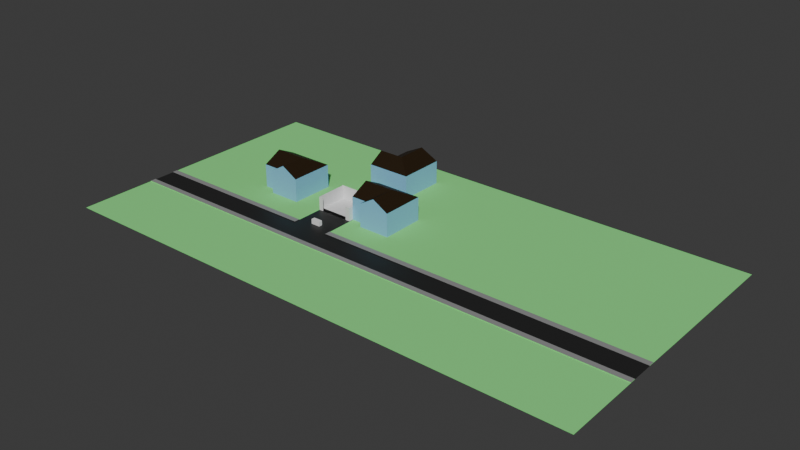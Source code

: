 # Source: cooking_map.blend  (saved by Blender 4.5.91; exported with 4.5.12 LTS)
import bpy
from mathutils import Matrix  # noqa: F401  (used for matrix-valued properties, if any)

bpy.ops.wm.read_factory_settings(use_empty=True)
scene = bpy.context.scene
scene.name = 'Scene'

# ---- collections
col_ref = bpy.data.collections.new('Ref'); scene.collection.children.link(col_ref)
col_buildings = bpy.data.collections.new('Buildings'); scene.collection.children.link(col_buildings)
col_ref_001 = bpy.data.collections.new('Ref.001'); scene.collection.children.link(col_ref_001)

# ---- materials (node trees are filled in below, after node groups)
mat_material = bpy.data.materials.new('Material')
mat_walls = bpy.data.materials.new('walls')
mat_grass = bpy.data.materials.new('grass')
mat_pavement = bpy.data.materials.new('pavement')
mat_sidewalk = bpy.data.materials.new('sidewalk')

# ---- material node trees
mat_material.use_nodes = True; mat_material.node_tree.nodes.clear()
_N = mat_material.node_tree.nodes; _L = mat_material.node_tree.links
n0 = _N.new('ShaderNodeBsdfPrincipled'); n0.name = 'Principled BSDF'; n0.location = (-200, 100)
n0.inputs[0].default_value = (0.01866, 0.008848, 0.0007893, 1.0)
n1 = _N.new('ShaderNodeOutputMaterial'); n1.name = 'Material Output'; n1.location = (200, 100)
_L.new(n0.outputs[0], n1.inputs[0])
n1.is_active_output = True
mat_walls.use_nodes = True; mat_walls.node_tree.nodes.clear()
_N = mat_walls.node_tree.nodes; _L = mat_walls.node_tree.links
n0 = _N.new('ShaderNodeBsdfPrincipled'); n0.name = 'Principled BSDF'; n0.location = (-200, 100)
n0.inputs[0].default_value = (0.2337, 0.5356, 0.8006, 1.0)
n1 = _N.new('ShaderNodeOutputMaterial'); n1.name = 'Material Output'; n1.location = (200, 100)
_L.new(n0.outputs[0], n1.inputs[0])
n1.is_active_output = True
mat_grass.use_nodes = True; mat_grass.node_tree.nodes.clear()
_N = mat_grass.node_tree.nodes; _L = mat_grass.node_tree.links
n0 = _N.new('ShaderNodeBsdfPrincipled'); n0.name = 'Principled BSDF'; n0.location = (-200, 100)
n0.inputs[0].default_value = (0.2294, 0.8001, 0.23, 1.0)
n0.inputs[2].default_value = 1.0
n1 = _N.new('ShaderNodeOutputMaterial'); n1.name = 'Material Output'; n1.location = (200, 100)
_L.new(n0.outputs[0], n1.inputs[0])
n1.is_active_output = True
mat_pavement.use_nodes = True; mat_pavement.node_tree.nodes.clear()
_N = mat_pavement.node_tree.nodes; _L = mat_pavement.node_tree.links
n0 = _N.new('ShaderNodeBsdfPrincipled'); n0.name = 'Principled BSDF'; n0.location = (-200, 100)
n0.inputs[0].default_value = (0.01775, 0.01775, 0.01775, 1.0)
n1 = _N.new('ShaderNodeOutputMaterial'); n1.name = 'Material Output'; n1.location = (200, 100)
_L.new(n0.outputs[0], n1.inputs[0])
n1.is_active_output = True
mat_sidewalk.use_nodes = True; mat_sidewalk.node_tree.nodes.clear()
_N = mat_sidewalk.node_tree.nodes; _L = mat_sidewalk.node_tree.links
n0 = _N.new('ShaderNodeBsdfPrincipled'); n0.name = 'Principled BSDF'; n0.location = (-200, 100)
n0.inputs[0].default_value = (0.281, 0.281, 0.281, 1.0)
n1 = _N.new('ShaderNodeOutputMaterial'); n1.name = 'Material Output'; n1.location = (200, 100)
_L.new(n0.outputs[0], n1.inputs[0])
n1.is_active_output = True

# ---- world
world_world = bpy.data.worlds.new('World'); scene.world = world_world
world_world.use_nodes = True; world_world.node_tree.nodes.clear()
_N = world_world.node_tree.nodes; _L = world_world.node_tree.links
n0 = _N.new('ShaderNodeOutputWorld'); n0.name = 'World Output'; n0.location = (200, 100)
n1 = _N.new('ShaderNodeBackground'); n1.name = 'Background'; n1.location = (-200, 100)
n1.inputs[0].default_value = (0.05088, 0.05088, 0.05088, 1.0)
_L.new(n1.outputs[0], n0.inputs[0])
n0.is_active_output = True
world_world.color = (0.05088, 0.05088, 0.05088)
world_world.sun_shadow_jitter_overblur = 0.0

# ---- meshes
me_cube_003 = bpy.data.meshes.new('Cube.003')
me_cube_003.from_pydata([(-1.0, -1.0, -1.0), (-1.0, -1.0, 1.0), (-1.0, 1.0, -1.0), (-1.0, 1.0, 1.0), (1.0, -1.0, -1.0), (1.0, -1.0, 1.0), (1.0, 1.0, -1.0), (1.0, 1.0, 1.0)], [], [(0, 1, 3, 2), (2, 3, 7, 6), (6, 7, 5, 4), (4, 5, 1, 0), (2, 6, 4, 0), (7, 3, 1, 5)])
_uv = me_cube_003.uv_layers.new(name='UVMap')
_uv.uv.foreach_set('vector', [0.375, 0.0, 0.625, 0.0, 0.625, 0.25, 0.375, 0.25, 0.375, 0.25, 0.625, 0.25, 0.625, 0.5, 0.375, 0.5, 0.375, 0.5, 0.625, 0.5, 0.625, 0.75, 0.375, 0.75, 0.375, 0.75, 0.625, 0.75, 0.625, 1.0, 0.375, 1.0, 0.125, 0.5, 0.375, 0.5, 0.375, 0.75, 0.125, 0.75, 0.625, 0.5, 0.875, 0.5, 0.875, 0.75, 0.625, 0.75])
me_cube_003.update()
me_cube_001 = bpy.data.meshes.new('Cube.001')
me_cube_001.from_pydata([(-1.0, -1.0, -1.0), (-1.0, -1.0, 1.0), (-1.0, 1.0, -1.0), (-1.0, 1.0, 1.0), (1.0, -1.0, -1.0), (1.0, -1.0, 1.0), (1.0, 1.0, -1.0), (1.0, 1.0, 1.0)], [], [(0, 1, 3, 2), (2, 3, 7, 6), (6, 7, 5, 4), (4, 5, 1, 0), (2, 6, 4, 0), (7, 3, 1, 5)])
_uv = me_cube_001.uv_layers.new(name='UVMap')
_uv.uv.foreach_set('vector', [0.375, 0.0, 0.625, 0.0, 0.625, 0.25, 0.375, 0.25, 0.375, 0.25, 0.625, 0.25, 0.625, 0.5, 0.375, 0.5, 0.375, 0.5, 0.625, 0.5, 0.625, 0.75, 0.375, 0.75, 0.375, 0.75, 0.625, 0.75, 0.625, 1.0, 0.375, 1.0, 0.125, 0.5, 0.375, 0.5, 0.375, 0.75, 0.125, 0.75, 0.625, 0.5, 0.875, 0.5, 0.875, 0.75, 0.625, 0.75])
me_cube_001.update()
me_cube_002 = bpy.data.meshes.new('Cube.002')
me_cube_002.from_pydata([(-1.0, -1.0, -1.0), (-1.0, -1.0, 1.0), (-1.0, 1.0, -1.0), (-1.0, 1.0, 1.0), (1.0, -1.0, -1.0), (1.0, -1.0, 1.0), (1.0, 1.0, -1.0), (1.0, 1.0, 1.0)], [], [(0, 1, 3, 2), (2, 3, 7, 6), (6, 7, 5, 4), (4, 5, 1, 0), (2, 6, 4, 0), (7, 3, 1, 5)])
_uv = me_cube_002.uv_layers.new(name='UVMap')
_uv.uv.foreach_set('vector', [0.375, 0.0, 0.625, 0.0, 0.625, 0.25, 0.375, 0.25, 0.375, 0.25, 0.625, 0.25, 0.625, 0.5, 0.375, 0.5, 0.375, 0.5, 0.625, 0.5, 0.625, 0.75, 0.375, 0.75, 0.375, 0.75, 0.625, 0.75, 0.625, 1.0, 0.375, 1.0, 0.125, 0.5, 0.375, 0.5, 0.375, 0.75, 0.125, 0.75, 0.625, 0.5, 0.875, 0.5, 0.875, 0.75, 0.625, 0.75])
me_cube_002.update()
me_plane_003 = bpy.data.meshes.new('Plane.003')
me_plane_003.from_pydata([(-1.0, -1.0, 0.0), (1.0, -1.0, 0.0), (-1.0, 1.0, 0.0), (1.0, 1.0, 0.0)], [], [(0, 1, 3, 2)])
_uv = me_plane_003.uv_layers.new(name='UVMap')
_uv.uv.foreach_set('vector', [0.0, 0.0, 1.0, 0.0, 1.0, 1.0, 0.0, 1.0])
me_plane_003.update()
me_plane_004 = bpy.data.meshes.new('Plane.004')
me_plane_004.from_pydata([(-1.0, -1.0, 0.0), (1.0, -1.0, 0.0), (-1.0, 1.0, 0.0), (1.0, 1.0, 0.0)], [], [(0, 1, 3, 2)])
_uv = me_plane_004.uv_layers.new(name='UVMap')
_uv.uv.foreach_set('vector', [0.0, 0.0, 1.0, 0.0, 1.0, 1.0, 0.0, 1.0])
me_plane_004.update()
me_plane_001 = bpy.data.meshes.new('Plane.001')
me_plane_001.from_pydata([(-1.0, -1.0, 0.0), (1.0, -1.0, 0.0), (-1.0, 1.0, 0.0), (1.0, 1.0, 0.0)], [], [(0, 1, 3, 2)])
_uv = me_plane_001.uv_layers.new(name='UVMap')
_uv.uv.foreach_set('vector', [0.0, 0.0, 1.0, 0.0, 1.0, 1.0, 0.0, 1.0])
me_plane_001.update()
me_plane_006 = bpy.data.meshes.new('Plane.006')
me_plane_006.from_pydata([(-1.0, 1.0, 0.6), (-1.0, -1.0, 0.6), (1.0, -1.0, 0.6), (1.0, 1.0, 0.6), (0.0, -1.0, 1.0), (0.0, 1.0, 1.0), (-1.0, 0.0, 0.6), (1.0, 0.0, 1.0), (0.0, 0.0, 1.0), (-1.0, 1.0, 0.575), (1.0, 1.0, 0.575), (1.0, -1.0, 0.575), (-1.0, -1.0, 0.575), (0.0, 1.0, 0.575), (-1.0, 0.0, 0.575), (1.0, 0.0, 0.575), (0.0, -1.333, 1.0), (1.0, -1.333, 0.6), (1.0, -1.333, 0.575), (-1.0, -1.333, 0.575), (-1.0, -1.333, 0.6), (0.0, -1.333, 0.575), (-0.75, 1.0, 0.7), (-0.75, -1.0, 0.7), (-0.75, 0.0, 0.7), (-0.75, 1.0, 0.575), (-0.75, -1.333, 0.7), (-0.75, -1.333, 0.575), (0.75, -1.0, 0.7), (0.75, 1.0, 0.7), (0.75, 1.0, 0.575), (0.75, -1.333, 0.7), (0.75, -1.333, 0.575), (0.75, 0.0, 1.0), (0.75, -0.75, 0.7), (0.75, 0.75, 0.7)], [], [(33, 7, 3, 35), (25, 9, 0, 22), (15, 10, 3, 7), (14, 12, 1, 6), (23, 1, 20, 26), (30, 13, 5, 29), (24, 8, 5, 22), (23, 4, 8, 24), (9, 14, 6, 0), (11, 15, 7, 2), (34, 33, 8), (28, 2, 34), (29, 35, 3), (28, 4, 16, 31), (32, 18, 17, 31), (27, 21, 16, 26), (11, 2, 17, 18), (1, 12, 19, 20), (19, 27, 26, 20), (1, 23, 24, 6), (6, 24, 22, 0), (4, 23, 26, 16), (13, 25, 22, 5), (21, 32, 31, 16), (2, 28, 31, 17), (10, 30, 29, 3), (2, 7, 33, 34), (4, 28, 34, 8), (8, 33, 35), (5, 8, 35, 29)])
me_plane_006.polygons.foreach_set('material_index', [0, 1, 1, 1, 0, 1, 0, 0, 1, 1, 0, 0, 0, 0, 1, 1, 1, 1, 1, 0, 0, 0, 1, 1, 0, 1, 0, 0, 0, 0])
_uv = me_plane_006.uv_layers.new(name='UVMap')
_uv.uv.foreach_set('vector', [0.75, 0.5, 1.0, 0.5, 1.0, 1.0, 0.875, 0.875, 0.125, 1.0, 0.0, 1.0, 0.0, 1.0, 0.125, 1.0, 1.0, 0.5, 1.0, 1.0, 1.0, 1.0, 1.0, 0.5, 0.0, 0.5, 0.0, 0.0, 0.0, 0.0, 0.0, 0.5, 0.125, 0.0, 0.0, 0.0, 0.0, 0.0, 0.125, 0.0, 0.875, 1.0, 0.5, 1.0, 0.5, 1.0, 0.875, 1.0, 0.125, 0.5, 0.5, 0.5, 0.5, 1.0, 0.125, 1.0, 0.125, 0.0, 0.5, 0.0, 0.5, 0.5, 0.125, 0.5, 0.0, 1.0, 0.0, 0.5, 0.0, 0.5, 0.0, 1.0, 1.0, 0.0, 1.0, 0.5, 1.0, 0.5, 1.0, 0.0, 0.875, 0.125, 0.75, 0.5, 0.5, 0.5, 0.875, 0.0, 1.0, 0.0, 0.875, 0.125, 0.875, 1.0, 0.875, 0.875, 1.0, 1.0, 0.875, 0.0, 0.5, 0.0, 0.5, 0.0, 0.875, 0.0, 0.875, 0.0, 1.0, 0.0, 1.0, 0.0, 0.875, 0.0, 0.125, 0.0, 0.5, 0.0, 0.5, 0.0, 0.125, 0.0, 1.0, 0.0, 1.0, 0.0, 1.0, 0.0, 1.0, 0.0, 0.0, 0.0, 0.0, 0.0, 0.0, 0.0, 0.0, 0.0, 0.0, 0.0, 0.125, 0.0, 0.125, 0.0, 0.0, 0.0, 0.0, 0.0, 0.125, 0.0, 0.125, 0.5, 0.0, 0.5, 0.0, 0.5, 0.125, 0.5, 0.125, 1.0, 0.0, 1.0, 0.5, 0.0, 0.125, 0.0, 0.125, 0.0, 0.5, 0.0, 0.5, 1.0, 0.125, 1.0, 0.125, 1.0, 0.5, 1.0, 0.5, 0.0, 0.875, 0.0, 0.875, 0.0, 0.5, 0.0, 1.0, 0.0, 0.875, 0.0, 0.875, 0.0, 1.0, 0.0, 1.0, 1.0, 0.875, 1.0, 0.875, 1.0, 1.0, 1.0, 1.0, 0.0, 1.0, 0.5, 0.75, 0.5, 0.875, 0.125, 0.5, 0.0, 0.875, 0.0, 0.875, 0.125, 0.5, 0.5, 0.5, 0.5, 0.75, 0.5, 0.875, 0.875, 0.5, 1.0, 0.5, 0.5, 0.875, 0.875, 0.875, 1.0])
me_plane_006.materials.append(mat_material)
me_plane_006.materials.append(mat_walls)
me_plane_006.update()
me_plane_002 = bpy.data.meshes.new('Plane.002')
me_plane_002.from_pydata([(-1.0, -1.667, 0.0), (1.0, -1.667, 0.0), (-1.0, 1.0, 0.0), (1.0, 1.0, 0.0), (-0.1, -1.667, 0.0), (-0.1, 1.0, 0.0), (-2.07, -1.667, 0.0), (-2.07, 1.0, 0.0), (-1.0, 10.81, 0.0), (1.0, 10.81, 0.0), (-0.1, 10.81, 0.0), (-2.07, 10.81, 0.0), (-1.0, -3.221, 0.0), (1.0, -3.221, 0.0), (-0.1, -3.221, 0.0), (-2.07, -3.221, 0.0), (7.579, -1.667, 0.0), (7.579, 1.0, 0.0), (7.579, 10.81, 0.0), (7.579, -3.221, 0.0), (-1.0, -9.059, 0.0), (1.0, -9.059, 0.0), (-0.1, -9.059, 0.0), (-2.07, -9.059, 0.0), (7.579, -9.059, 0.0), (-5.062, -1.667, 0.0), (-5.062, 1.0, 0.0), (-5.062, 10.81, 0.0), (-5.062, -3.221, 0.0), (-5.062, -9.059, 0.0), (-1.0, -1.255, 0.0), (1.0, -1.255, 0.0), (-0.1, -1.255, 0.0), (-2.07, -1.255, 0.0), (7.579, -1.255, 0.0), (-5.062, -1.255, 0.0), (-1.0, -1.255, 0.01815), (-1.0, -1.667, 0.01815), (-0.1, -1.667, 0.01815), (1.0, -1.667, 0.01815), (-2.07, -1.255, 0.01815), (-2.07, -1.667, 0.01815), (7.579, -1.667, 0.01815), (-5.062, -1.255, 0.01815), (-5.062, -1.667, 0.01815), (1.0, -1.255, 0.01815), (-0.1, -1.255, 0.01815), (7.579, -1.255, 0.01815), (1.0, -3.624, 0.0), (-0.1, -3.624, 0.0), (7.579, -3.624, 0.0), (-1.0, -3.624, 0.0), (-2.07, -3.624, 0.0), (-5.062, -3.624, 0.0), (-0.1, -3.221, 0.02343), (1.0, -3.221, 0.02343), (-1.0, -3.221, 0.02343), (-2.07, -3.221, 0.02343), (7.579, -3.221, 0.02343), (1.0, -3.624, 0.02343), (7.579, -3.624, 0.02343), (-5.062, -3.221, 0.02343), (-0.1, -3.624, 0.02343), (-1.0, -3.624, 0.02343), (-2.07, -3.624, 0.02343), (-5.062, -3.624, 0.02343), (-2.07, 3.668, 0.0), (-1.0, 3.668, 0.0), (-0.1, 3.668, 0.0), (1.0, 3.668, 0.0), (7.579, 3.668, 0.0), (-5.062, 3.668, 0.0)], [], [(32, 31, 3, 5), (30, 32, 5, 2), (30, 2, 7, 33), (66, 67, 8, 11), (68, 69, 9, 10), (67, 68, 10, 8), (0, 6, 15, 12), (4, 0, 12, 14), (1, 4, 14, 13), (1, 13, 19, 16), (69, 3, 17, 70), (1, 16, 42, 39), (48, 49, 22, 21), (50, 48, 21, 24), (49, 51, 20, 22), (51, 52, 23, 20), (53, 52, 64, 65), (66, 11, 27, 71), (33, 7, 26, 35), (15, 6, 25, 28), (35, 25, 44, 43), (3, 31, 34, 17), (30, 33, 40, 36), (0, 4, 32, 30), (16, 34, 47, 42), (45, 39, 42, 47), (41, 40, 43, 44), (37, 36, 40, 41), (38, 39, 45, 46), (32, 4, 38, 46), (0, 30, 36, 37), (25, 6, 41, 44), (33, 35, 43, 40), (4, 1, 39, 38), (31, 32, 46, 45), (6, 0, 37, 41), (34, 31, 45, 47), (23, 52, 53, 29), (48, 50, 60, 59), (14, 12, 56, 54), (15, 28, 61, 57), (19, 13, 55, 58), (64, 57, 61, 65), (56, 57, 64, 63), (54, 56, 63, 62), (58, 55, 59, 60), (55, 54, 62, 59), (12, 15, 57, 56), (49, 48, 59, 62), (52, 51, 63, 64), (50, 19, 58, 60), (13, 14, 54, 55), (51, 49, 62, 63), (28, 53, 65, 61), (7, 66, 71, 26), (9, 69, 70, 18), (5, 3, 69, 68), (7, 2, 67, 66)])
me_plane_002.polygons.foreach_set('material_index', [0, 1, 0, 0, 0, 0, 1, 1, 1, 1, 0, 1, 0, 0, 0, 0, 0, 0, 0, 1, 0, 0, 0, 1, 0, 2, 2, 2, 2, 1, 1, 1, 0, 1, 0, 1, 0, 0, 0, 1, 1, 1, 2, 2, 2, 2, 2, 1, 0, 0, 0, 1, 0, 0, 0, 0, 0, 0])
_uv = me_plane_002.uv_layers.new(name='UVMap')
_uv.uv.foreach_set('vector', [0.45, 0.1544, 1.0, 0.1544, 1.0, 1.0, 0.45, 1.0, 0.0, 0.1544, 0.45, 0.1544, 0.45, 1.0, 0.0, 1.0, 0.0, 0.1544, 0.0, 1.0, 0.0, 1.0, 0.0, 0.1544, 0.0, 1.0, 0.0, 1.0, 0.0, 1.0, 0.0, 1.0, 0.45, 1.0, 1.0, 1.0, 1.0, 1.0, 0.45, 1.0, 0.0, 1.0, 0.45, 1.0, 0.45, 1.0, 0.0, 1.0, 0.0, 0.0, 0.0, 0.0, 0.0, 0.0, 0.0, 0.0, 0.45, 0.0, 0.0, 0.0, 0.0, 0.0, 0.45, 0.0, 1.0, 0.0, 0.45, 0.0, 0.45, 0.0, 1.0, 0.0, 1.0, 0.0, 1.0, 0.0, 1.0, 0.0, 1.0, 0.0, 1.0, 1.0, 1.0, 1.0, 1.0, 1.0, 1.0, 1.0, 1.0, 0.0, 1.0, 0.0, 1.0, 0.0, 1.0, 0.0, 1.0, 0.0, 0.45, 0.0, 0.45, 0.0, 1.0, 0.0, 1.0, 0.0, 1.0, 0.0, 1.0, 0.0, 1.0, 0.0, 0.45, 0.0, 0.0, 0.0, 0.0, 0.0, 0.45, 0.0, 0.0, 0.0, 0.0, 0.0, 0.0, 0.0, 0.0, 0.0, 0.0, 0.0, 0.0, 0.0, 0.0, 0.0, 0.0, 0.0, 0.0, 1.0, 0.0, 1.0, 0.0, 1.0, 0.0, 1.0, 0.0, 0.1544, 0.0, 1.0, 0.0, 1.0, 0.0, 0.1544, 0.0, 0.0, 0.0, 0.0, 0.0, 0.0, 0.0, 0.0, 0.0, 0.0, 0.0, 0.0, 0.0, 0.0, 0.0, 0.0, 1.0, 1.0, 1.0, 0.1544, 1.0, 0.1544, 1.0, 1.0, 0.0, 0.1544, 0.0, 0.1544, 0.0, 0.1544, 0.0, 0.1544, 0.0, 0.0, 0.45, 0.0, 0.45, 0.1544, 0.0, 0.1544, 0.0, 0.0, 0.0, 0.0, 0.0, 0.0, 0.0, 0.0, 1.0, 0.1544, 1.0, 0.0, 1.0, 0.0, 1.0, 0.1544, 0.0, 0.0, 0.0, 0.1544, 0.0, 0.1544, 0.0, 0.0, 0.0, 0.0, 0.0, 0.1544, 0.0, 0.1544, 0.0, 0.0, 0.45, 0.0, 1.0, 0.0, 1.0, 0.1544, 0.45, 0.1544, 0.45, 0.1544, 0.45, 0.0, 0.45, 0.0, 0.45, 0.1544, 0.0, 0.0, 0.0, 0.1544, 0.0, 0.1544, 0.0, 0.0, 0.0, 0.0, 0.0, 0.0, 0.0, 0.0, 0.0, 0.0, 0.0, 0.1544, 0.0, 0.1544, 0.0, 0.1544, 0.0, 0.1544, 0.45, 0.0, 1.0, 0.0, 1.0, 0.0, 0.45, 0.0, 1.0, 0.1544, 0.45, 0.1544, 0.45, 0.1544, 1.0, 0.1544, 0.0, 0.0, 0.0, 0.0, 0.0, 0.0, 0.0, 0.0, 1.0, 0.1544, 1.0, 0.1544, 1.0, 0.1544, 1.0, 0.1544, 0.0, 0.0, 0.0, 0.0, 0.0, 0.0, 0.0, 0.0, 1.0, 0.0, 1.0, 0.0, 1.0, 0.0, 1.0, 0.0, 0.45, 0.0, 0.0, 0.0, 0.0, 0.0, 0.45, 0.0, 0.0, 0.0, 0.0, 0.0, 0.0, 0.0, 0.0, 0.0, 1.0, 0.0, 1.0, 0.0, 1.0, 0.0, 1.0, 0.0, 0.0, 0.0, 0.0, 0.0, 0.0, 0.0, 0.0, 0.0, 0.0, 0.0, 0.0, 0.0, 0.0, 0.0, 0.0, 0.0, 0.45, 0.0, 0.0, 0.0, 0.0, 0.0, 0.45, 0.0, 1.0, 0.0, 1.0, 0.0, 1.0, 0.0, 1.0, 0.0, 1.0, 0.0, 0.45, 0.0, 0.45, 0.0, 1.0, 0.0, 0.0, 0.0, 0.0, 0.0, 0.0, 0.0, 0.0, 0.0, 0.45, 0.0, 1.0, 0.0, 1.0, 0.0, 0.45, 0.0, 0.0, 0.0, 0.0, 0.0, 0.0, 0.0, 0.0, 0.0, 0.0, 0.0, 0.0, 0.0, 0.0, 0.0, 0.0, 0.0, 1.0, 0.0, 0.45, 0.0, 0.45, 0.0, 1.0, 0.0, 0.0, 0.0, 0.45, 0.0, 0.45, 0.0, 0.0, 0.0, 0.0, 0.0, 0.0, 0.0, 0.0, 0.0, 0.0, 0.0, 0.0, 1.0, 0.0, 1.0, 0.0, 1.0, 0.0, 1.0, 1.0, 1.0, 1.0, 1.0, 1.0, 1.0, 1.0, 1.0, 0.45, 1.0, 1.0, 1.0, 1.0, 1.0, 0.45, 1.0, 0.0, 1.0, 0.0, 1.0, 0.0, 1.0, 0.0, 1.0])
me_plane_002.materials.append(mat_grass)
me_plane_002.materials.append(mat_pavement)
me_plane_002.materials.append(mat_sidewalk)
me_plane_002.update()
me_plane = bpy.data.meshes.new('Plane')
me_plane.from_pydata([(-1.0, -1.0, 0.0), (1.0, -1.0, 0.0), (-1.0, 1.0, 0.0), (1.0, 1.0, 0.0), (0.0, -1.0, 0.0), (0.0, 1.0, 0.0), (-1.0, 0.0, 0.0), (1.0, 0.0, 0.0), (0.0, 0.0, 0.0), (-1.0, 1.0, 0.575), (1.0, 1.0, 0.575), (1.0, -1.0, 0.575), (-1.0, -1.0, 0.575), (0.0, 1.0, 0.575), (-1.0, 0.0, 0.575), (1.0, 0.0, 0.575), (0.0, -1.333, -9.675e-09), (1.0, -1.333, -9.675e-09), (1.0, -1.333, 0.575), (-1.0, -1.333, 0.575), (-1.0, -1.333, -9.675e-09), (-0.75, 1.0, 0.0), (-0.75, -1.0, 0.0), (-0.75, 0.0, 0.0), (-0.75, 1.0, 0.575), (-0.75, -1.333, -9.675e-09), (-0.75, -1.333, 0.575), (0.75, -1.0, 0.0), (0.75, 1.0, 0.0), (0.75, 0.0, 0.0), (0.75, 1.0, 0.575), (0.75, -1.333, -9.675e-09), (0.75, -1.333, 0.575)], [], [(29, 28, 3, 7), (22, 4, 16, 25), (23, 21, 5, 8), (22, 23, 8, 4), (27, 29, 7, 1), (1, 7, 15, 11), (2, 6, 14, 9), (28, 5, 13, 30), (1, 11, 18, 17), (6, 0, 12, 14), (7, 3, 10, 15), (21, 2, 9, 24), (31, 17, 18, 32), (27, 1, 17, 31), (12, 0, 20, 19), (20, 25, 26, 19), (5, 21, 24, 13), (0, 6, 23, 22), (6, 2, 21, 23), (0, 22, 25, 20), (4, 27, 31, 16), (3, 28, 30, 10), (4, 8, 29, 27), (8, 5, 28, 29)])
_uv = me_plane.uv_layers.new(name='UVMap')
_uv.uv.foreach_set('vector', [0.875, 0.5, 0.875, 1.0, 1.0, 1.0, 1.0, 0.5, 0.125, 0.0, 0.5, 0.0, 0.5, 0.0, 0.125, 0.0, 0.125, 0.5, 0.125, 1.0, 0.5, 1.0, 0.5, 0.5, 0.125, 0.0, 0.125, 0.5, 0.5, 0.5, 0.5, 0.0, 0.875, 0.0, 0.875, 0.5, 1.0, 0.5, 1.0, 0.0, 1.0, 0.0, 1.0, 0.5, 1.0, 0.5, 1.0, 0.0, 0.0, 1.0, 0.0, 0.5, 0.0, 0.5, 0.0, 1.0, 0.875, 1.0, 0.5, 1.0, 0.5, 1.0, 0.875, 1.0, 1.0, 0.0, 1.0, 0.0, 1.0, 0.0, 1.0, 0.0, 0.0, 0.5, 0.0, 0.0, 0.0, 0.0, 0.0, 0.5, 1.0, 0.5, 1.0, 1.0, 1.0, 1.0, 1.0, 0.5, 0.125, 1.0, 0.0, 1.0, 0.0, 1.0, 0.125, 1.0, 0.875, 0.0, 1.0, 0.0, 1.0, 0.0, 0.875, 0.0, 0.875, 0.0, 1.0, 0.0, 1.0, 0.0, 0.875, 0.0, 0.0, 0.0, 0.0, 0.0, 0.0, 0.0, 0.0, 0.0, 0.0, 0.0, 0.125, 0.0, 0.125, 0.0, 0.0, 0.0, 0.5, 1.0, 0.125, 1.0, 0.125, 1.0, 0.5, 1.0, 0.0, 0.0, 0.0, 0.5, 0.125, 0.5, 0.125, 0.0, 0.0, 0.5, 0.0, 1.0, 0.125, 1.0, 0.125, 0.5, 0.0, 0.0, 0.125, 0.0, 0.125, 0.0, 0.0, 0.0, 0.5, 0.0, 0.875, 0.0, 0.875, 0.0, 0.5, 0.0, 1.0, 1.0, 0.875, 1.0, 0.875, 1.0, 1.0, 1.0, 0.5, 0.0, 0.5, 0.5, 0.875, 0.5, 0.875, 0.0, 0.5, 0.5, 0.5, 1.0, 0.875, 1.0, 0.875, 0.5])
me_plane.update()
me_plane_005 = bpy.data.meshes.new('Plane.005')
me_plane_005.from_pydata([(-1.0, -1.0, 0.0), (1.0, -1.0, 0.0), (-1.0, 1.0, 0.0), (1.0, 1.0, 0.0), (-1.0, -1.0, 1.0), (1.0, -1.0, 1.0), (-1.0, 1.0, 1.0), (1.0, 1.0, 1.0), (-1.0, 0.0, 0.0), (1.0, 0.0, 0.0), (-1.0, 0.0, 1.4), (0.3226, 0.0, 1.4), (-0.3547, -1.0, 0.0), (-0.3547, 0.0, 1.4), (-0.3547, 1.0, 1.0), (-0.3547, -1.0, 1.0), (0.3226, 0.0, 1.4), (-0.3547, -1.0, 0.0), (-0.3547, 1.0, 1.0), (-0.3547, -1.0, 1.0), (1.0, 0.0, 1.0), (1.0, -1.0, 1.0), (1.0, -1.355, 0.9979), (0.3226, -1.008, 1.4), (-0.3547, -1.0, 1.0), (1.0, -1.355, -0.002148), (-0.3547, -1.355, -0.002148), (-0.3547, -1.355, 0.9979), (1.0, -1.355, 0.9979), (-0.3547, -1.355, 0.9979), (0.3226, -1.363, 1.398), (0.0, 1.0, 0.0), (-0.5, 0.0, 0.0)], [(0, 1)], [(20, 7, 11), (8, 0, 4, 10), (2, 8, 10, 6), (5, 20, 11), (15, 4, 0, 12), (19, 5, 21, 24), (13, 14, 6, 10), (16, 18, 14, 13), (10, 4, 15, 13), (19, 15, 12, 17), (1, 5, 22, 25), (11, 7, 18, 16), (13, 15, 19, 16), (9, 3, 7, 20), (1, 9, 20, 5), (23, 24, 29, 30), (11, 16, 23), (5, 11, 23, 21), (16, 19, 24, 23), (22, 27, 26, 25), (30, 29, 28), (21, 23, 30, 28), (5, 19, 27, 22), (24, 21, 28, 29), (17, 1, 25, 26), (19, 17, 26, 27), (2, 6, 18, 31), (8, 2, 31, 32), (8, 32, 17, 0), (9, 1, 17, 32), (9, 32, 31, 3), (3, 31, 18, 7)])
me_plane_005.polygons.foreach_set('material_index', [0, 1, 1, 0, 1, 1, 0, 0, 0, 1, 1, 0, 0, 1, 1, 0, 1, 0, 0, 1, 1, 0, 1, 1, 1, 1, 1, 1, 1, 1, 1, 1])
_uv = me_plane_005.uv_layers.new(name='UVMap')
_uv.uv.foreach_set('vector', [1.0, 0.5, 1.0, 1.0, 0.6613, 0.5, 0.0, 0.5, 0.0, 0.0, 0.0, 0.0, 0.0, 0.5, 0.0, 1.0, 0.0, 0.5, 0.0, 0.5, 0.0, 1.0, 1.0, 0.0, 1.0, 0.5, 0.6613, 0.5, 0.3226, 0.0, 0.0, 0.0, 0.0, 0.0, 0.3226, 0.0, 0.3226, 0.0, 1.0, 0.0, 1.0, 0.0, 0.3226, 0.0, 0.3226, 0.5, 0.3226, 1.0, 0.0, 1.0, 0.0, 0.5, 0.6613, 0.5, 0.3226, 1.0, 0.3226, 1.0, 0.3226, 0.5, 0.0, 0.5, 0.0, 0.0, 0.3226, 0.0, 0.3226, 0.5, 0.3226, 0.0, 0.3226, 0.0, 0.3226, 0.0, 0.3226, 0.0, 1.0, 0.0, 1.0, 0.0, 1.0, 0.0, 1.0, 0.0, 0.6613, 0.5, 1.0, 1.0, 0.3226, 1.0, 0.6613, 0.5, 0.3226, 0.5, 0.3226, 0.0, 0.3226, 0.0, 0.6613, 0.5, 1.0, 0.5, 1.0, 1.0, 1.0, 1.0, 1.0, 0.5, 1.0, 0.0, 1.0, 0.5, 1.0, 0.5, 1.0, 0.0, 0.6613, 0.5, 0.3226, 0.0, 0.3226, 0.0, 0.6613, 0.5, 0.6613, 0.5, 0.6613, 0.5, 0.6613, 0.5, 1.0, 0.0, 0.6613, 0.5, 0.6613, 0.5, 1.0, 0.0, 0.6613, 0.5, 0.3226, 0.0, 0.3226, 0.0, 0.6613, 0.5, 1.0, 0.0, 0.3226, 0.0, 0.3226, 0.0, 1.0, 0.0, 0.6613, 0.5, 0.3226, 0.0, 1.0, 0.0, 1.0, 0.0, 0.6613, 0.5, 0.6613, 0.5, 1.0, 0.0, 1.0, 0.0, 0.3226, 0.0, 0.3226, 0.0, 1.0, 0.0, 0.3226, 0.0, 1.0, 0.0, 1.0, 0.0, 0.3226, 0.0, 0.0, 0.0, 0.0, 0.0, 0.0, 0.0, 0.0, 0.0, 0.3226, 0.0, 0.3226, 0.0, 0.3226, 0.0, 0.3226, 0.0, 0.0, 1.0, 0.0, 1.0, 0.0, 0.0, 0.0, 0.0, 0.0, 0.5, 0.0, 1.0, 0.0, 0.0, 0.0, 0.0, 0.0, 0.5, 0.0, 0.0, 0.0, 0.0, 0.0, 0.0, 1.0, 0.5, 0.0, 0.0, 0.0, 0.0, 0.0, 0.0, 1.0, 0.5, 0.0, 0.0, 0.0, 0.0, 1.0, 1.0, 1.0, 1.0, 0.0, 0.0, 0.0, 0.0, 1.0, 1.0])
me_plane_005.materials.append(mat_material)
me_plane_005.materials.append(mat_walls)
me_plane_005.update()
me_plane_007 = bpy.data.meshes.new('Plane.007')
me_plane_007.from_pydata([(-1.0, -1.0, 0.0), (1.0, -1.0, 0.0), (-1.0, 1.0, 0.0), (1.0, 1.0, 0.0), (-1.0, -1.0, 1.0), (1.0, -1.0, 1.0), (-1.0, 1.0, 1.0), (1.0, 1.0, 1.0), (-1.0, 0.0, 0.0), (1.0, 0.0, 0.0), (-1.0, 0.0, 1.4), (0.3226, 0.0, 1.4), (-0.3547, -1.0, 0.0), (-0.3547, 0.0, 1.4), (-0.3547, 1.0, 1.0), (-0.3547, -1.0, 1.0), (0.3226, 0.0, 1.4), (-0.3547, -1.0, 0.0), (-0.3547, 1.0, 1.0), (-0.3547, -1.0, 1.0), (1.0, 0.0, 1.0), (1.0, -1.0, 1.0), (1.0, -1.355, 0.9979), (0.3226, -1.008, 1.4), (-0.3547, -1.0, 1.0), (1.0, -1.355, -0.002148), (-0.3547, -1.355, -0.002148), (-0.3547, -1.355, 0.9979), (1.0, -1.355, 0.9979), (-0.3547, -1.355, 0.9979), (0.3226, -1.363, 1.398), (0.0, 1.0, 0.0), (-0.5, 0.0, 0.0)], [(0, 1)], [(20, 7, 11), (8, 0, 4, 10), (2, 8, 10, 6), (5, 20, 11), (15, 4, 0, 12), (19, 5, 21, 24), (13, 14, 6, 10), (16, 18, 14, 13), (10, 4, 15, 13), (19, 15, 12, 17), (1, 5, 22, 25), (11, 7, 18, 16), (13, 15, 19, 16), (9, 3, 7, 20), (1, 9, 20, 5), (23, 24, 29, 30), (11, 16, 23), (5, 11, 23, 21), (16, 19, 24, 23), (22, 27, 26, 25), (30, 29, 28), (21, 23, 30, 28), (5, 19, 27, 22), (24, 21, 28, 29), (17, 1, 25, 26), (19, 17, 26, 27), (2, 6, 18, 31), (8, 2, 31, 32), (8, 32, 17, 0), (9, 1, 17, 32), (9, 32, 31, 3), (3, 31, 18, 7)])
me_plane_007.polygons.foreach_set('material_index', [0, 1, 1, 0, 1, 1, 0, 0, 0, 1, 1, 0, 0, 1, 1, 0, 1, 0, 0, 1, 1, 0, 1, 1, 1, 1, 1, 1, 1, 1, 1, 1])
_uv = me_plane_007.uv_layers.new(name='UVMap')
_uv.uv.foreach_set('vector', [1.0, 0.5, 1.0, 1.0, 0.6613, 0.5, 0.0, 0.5, 0.0, 0.0, 0.0, 0.0, 0.0, 0.5, 0.0, 1.0, 0.0, 0.5, 0.0, 0.5, 0.0, 1.0, 1.0, 0.0, 1.0, 0.5, 0.6613, 0.5, 0.3226, 0.0, 0.0, 0.0, 0.0, 0.0, 0.3226, 0.0, 0.3226, 0.0, 1.0, 0.0, 1.0, 0.0, 0.3226, 0.0, 0.3226, 0.5, 0.3226, 1.0, 0.0, 1.0, 0.0, 0.5, 0.6613, 0.5, 0.3226, 1.0, 0.3226, 1.0, 0.3226, 0.5, 0.0, 0.5, 0.0, 0.0, 0.3226, 0.0, 0.3226, 0.5, 0.3226, 0.0, 0.3226, 0.0, 0.3226, 0.0, 0.3226, 0.0, 1.0, 0.0, 1.0, 0.0, 1.0, 0.0, 1.0, 0.0, 0.6613, 0.5, 1.0, 1.0, 0.3226, 1.0, 0.6613, 0.5, 0.3226, 0.5, 0.3226, 0.0, 0.3226, 0.0, 0.6613, 0.5, 1.0, 0.5, 1.0, 1.0, 1.0, 1.0, 1.0, 0.5, 1.0, 0.0, 1.0, 0.5, 1.0, 0.5, 1.0, 0.0, 0.6613, 0.5, 0.3226, 0.0, 0.3226, 0.0, 0.6613, 0.5, 0.6613, 0.5, 0.6613, 0.5, 0.6613, 0.5, 1.0, 0.0, 0.6613, 0.5, 0.6613, 0.5, 1.0, 0.0, 0.6613, 0.5, 0.3226, 0.0, 0.3226, 0.0, 0.6613, 0.5, 1.0, 0.0, 0.3226, 0.0, 0.3226, 0.0, 1.0, 0.0, 0.6613, 0.5, 0.3226, 0.0, 1.0, 0.0, 1.0, 0.0, 0.6613, 0.5, 0.6613, 0.5, 1.0, 0.0, 1.0, 0.0, 0.3226, 0.0, 0.3226, 0.0, 1.0, 0.0, 0.3226, 0.0, 1.0, 0.0, 1.0, 0.0, 0.3226, 0.0, 0.0, 0.0, 0.0, 0.0, 0.0, 0.0, 0.0, 0.0, 0.3226, 0.0, 0.3226, 0.0, 0.3226, 0.0, 0.3226, 0.0, 0.0, 1.0, 0.0, 1.0, 0.0, 0.0, 0.0, 0.0, 0.0, 0.5, 0.0, 1.0, 0.0, 0.0, 0.0, 0.0, 0.0, 0.5, 0.0, 0.0, 0.0, 0.0, 0.0, 0.0, 1.0, 0.5, 0.0, 0.0, 0.0, 0.0, 0.0, 0.0, 1.0, 0.5, 0.0, 0.0, 0.0, 0.0, 1.0, 1.0, 1.0, 1.0, 0.0, 0.0, 0.0, 0.0, 1.0, 1.0])
me_plane_007.materials.append(mat_material)
me_plane_007.materials.append(mat_walls)
me_plane_007.update()
me_plane_009 = bpy.data.meshes.new('Plane.009')
me_plane_009.from_pydata([(-1.0, -1.0, 0.0), (1.0, -1.0, 0.0), (-1.0, 1.0, 0.0), (1.0, 1.0, 0.0), (-1.0, -1.0, 1.0), (1.0, -1.0, 1.0), (-1.0, 1.0, 1.0), (1.0, 1.0, 1.0), (-1.0, 0.0, 0.0), (1.0, 0.0, 0.0), (-1.0, 0.0, 1.4), (0.3226, 0.0, 1.4), (-0.3547, -1.0, 0.0), (-0.3547, 0.0, 1.4), (-0.3547, 1.0, 1.0), (-0.3547, -1.0, 1.0), (0.3226, 0.0, 1.4), (-0.3547, -1.0, 0.0), (-0.3547, 1.0, 1.0), (-0.3547, -1.0, 1.0), (1.0, 0.0, 1.0), (1.0, -1.0, 1.0), (1.0, -1.355, 0.9979), (0.3226, -1.008, 1.4), (-0.3547, -1.0, 1.0), (1.0, -1.355, -0.002148), (-0.3547, -1.355, -0.002148), (-0.3547, -1.355, 0.9979), (1.0, -1.355, 0.9979), (-0.3547, -1.355, 0.9979), (0.3226, -1.363, 1.398), (0.0, 1.0, 0.0), (-0.5, 0.0, 0.0)], [(0, 1)], [(20, 7, 11), (8, 0, 4, 10), (2, 8, 10, 6), (5, 20, 11), (15, 4, 0, 12), (19, 5, 21, 24), (13, 14, 6, 10), (16, 18, 14, 13), (10, 4, 15, 13), (19, 15, 12, 17), (1, 5, 22, 25), (11, 7, 18, 16), (13, 15, 19, 16), (9, 3, 7, 20), (1, 9, 20, 5), (23, 24, 29, 30), (11, 16, 23), (5, 11, 23, 21), (16, 19, 24, 23), (22, 27, 26, 25), (30, 29, 28), (21, 23, 30, 28), (5, 19, 27, 22), (24, 21, 28, 29), (17, 1, 25, 26), (19, 17, 26, 27), (2, 6, 18, 31), (8, 2, 31, 32), (8, 32, 17, 0), (9, 1, 17, 32), (9, 32, 31, 3), (3, 31, 18, 7)])
me_plane_009.polygons.foreach_set('material_index', [0, 1, 1, 0, 1, 1, 0, 0, 0, 1, 1, 0, 0, 1, 1, 0, 1, 0, 0, 1, 1, 0, 1, 1, 1, 1, 1, 1, 1, 1, 1, 1])
_uv = me_plane_009.uv_layers.new(name='UVMap')
_uv.uv.foreach_set('vector', [1.0, 0.5, 1.0, 1.0, 0.6613, 0.5, 0.0, 0.5, 0.0, 0.0, 0.0, 0.0, 0.0, 0.5, 0.0, 1.0, 0.0, 0.5, 0.0, 0.5, 0.0, 1.0, 1.0, 0.0, 1.0, 0.5, 0.6613, 0.5, 0.3226, 0.0, 0.0, 0.0, 0.0, 0.0, 0.3226, 0.0, 0.3226, 0.0, 1.0, 0.0, 1.0, 0.0, 0.3226, 0.0, 0.3226, 0.5, 0.3226, 1.0, 0.0, 1.0, 0.0, 0.5, 0.6613, 0.5, 0.3226, 1.0, 0.3226, 1.0, 0.3226, 0.5, 0.0, 0.5, 0.0, 0.0, 0.3226, 0.0, 0.3226, 0.5, 0.3226, 0.0, 0.3226, 0.0, 0.3226, 0.0, 0.3226, 0.0, 1.0, 0.0, 1.0, 0.0, 1.0, 0.0, 1.0, 0.0, 0.6613, 0.5, 1.0, 1.0, 0.3226, 1.0, 0.6613, 0.5, 0.3226, 0.5, 0.3226, 0.0, 0.3226, 0.0, 0.6613, 0.5, 1.0, 0.5, 1.0, 1.0, 1.0, 1.0, 1.0, 0.5, 1.0, 0.0, 1.0, 0.5, 1.0, 0.5, 1.0, 0.0, 0.6613, 0.5, 0.3226, 0.0, 0.3226, 0.0, 0.6613, 0.5, 0.6613, 0.5, 0.6613, 0.5, 0.6613, 0.5, 1.0, 0.0, 0.6613, 0.5, 0.6613, 0.5, 1.0, 0.0, 0.6613, 0.5, 0.3226, 0.0, 0.3226, 0.0, 0.6613, 0.5, 1.0, 0.0, 0.3226, 0.0, 0.3226, 0.0, 1.0, 0.0, 0.6613, 0.5, 0.3226, 0.0, 1.0, 0.0, 1.0, 0.0, 0.6613, 0.5, 0.6613, 0.5, 1.0, 0.0, 1.0, 0.0, 0.3226, 0.0, 0.3226, 0.0, 1.0, 0.0, 0.3226, 0.0, 1.0, 0.0, 1.0, 0.0, 0.3226, 0.0, 0.0, 0.0, 0.0, 0.0, 0.0, 0.0, 0.0, 0.0, 0.3226, 0.0, 0.3226, 0.0, 0.3226, 0.0, 0.3226, 0.0, 0.0, 1.0, 0.0, 1.0, 0.0, 0.0, 0.0, 0.0, 0.0, 0.5, 0.0, 1.0, 0.0, 0.0, 0.0, 0.0, 0.0, 0.5, 0.0, 0.0, 0.0, 0.0, 0.0, 0.0, 1.0, 0.5, 0.0, 0.0, 0.0, 0.0, 0.0, 0.0, 1.0, 0.5, 0.0, 0.0, 0.0, 0.0, 1.0, 1.0, 1.0, 1.0, 0.0, 0.0, 0.0, 0.0, 1.0, 1.0])
me_plane_009.materials.append(mat_material)
me_plane_009.materials.append(mat_walls)
me_plane_009.update()

# ---- objects
ob_cube = bpy.data.objects.new('Cube', me_cube_003)
ob_cube_001 = bpy.data.objects.new('Cube.001', me_cube_001)
ob_cube_002 = bpy.data.objects.new('Cube.002', me_cube_002)
ob_frontpavement_001 = bpy.data.objects.new('frontPavement.001', me_plane_003)
ob_garage_001 = bpy.data.objects.new('Garage.001', me_plane_004)
ob_mainhouse_0 = bpy.data.objects.new('MainHouse.0', me_plane_001)
ob_garageroof = bpy.data.objects.new('GarageRoof', me_plane_006)
ob_frontpavement = bpy.data.objects.new('frontPavement', me_plane_002)
ob_garagewalls = bpy.data.objects.new('GarageWalls', me_plane)
ob_mainhouse = bpy.data.objects.new('MainHouse', me_plane_005)
ob_mainhouse_001 = bpy.data.objects.new('MainHouse.001', me_plane_007)
ob_mainhouse_003 = bpy.data.objects.new('MainHouse.003', me_plane_009)

# ---- transforms, parenting, visibility, modifiers, constraints
ob_cube.location = (0.0, -6.0, 0.5)
ob_cube.scale = (1.0, 0.4, 0.5)
ob_cube_001.location = (2.535, -2.11, 0.6984)
ob_cube_001.scale = (0.4, 0.1, 0.85)
ob_cube_002.location = (4.5, -0.5022, 0.4991)
ob_cube_002.scale = (0.5, 0.5, 0.5)
ob_frontpavement_001.location = (5.0, -3.0, 0.0)
ob_frontpavement_001.scale = (9.0, 3.0, 5.0)
ob_frontpavement_001.display_type = 'WIRE'
ob_garage_001.location = (0.0, 3.0, 0.0)
ob_garage_001.scale = (4.0, 3.0, 5.0)
ob_garage_001.display_type = 'WIRE'
ob_mainhouse_0.location = (9.0, 4.0, 0.0)
ob_mainhouse_0.scale = (5.0, 4.0, 5.0)
ob_mainhouse_0.display_type = 'WIRE'
ob_garageroof.location = (0.0, 3.0, 0.0)
ob_garageroof.scale = (4.0, 3.0, 5.0)
ob_frontpavement.location = (5.0, -3.0, 0.0)
ob_frontpavement.scale = (9.0, 3.0, 5.0)
_m = ob_frontpavement.modifiers.new('Solidify', 'SOLIDIFY')
ob_garagewalls.location = (0.0, 3.0, 0.0)
ob_garagewalls.scale = (4.0, 3.0, 5.0)
ob_mainhouse.location = (2.088, 18.82, 0.0)
ob_mainhouse.rotation_euler = (0.0, -0.0, -1.571)
ob_mainhouse.scale = (5.0, 4.0, 5.0)
ob_mainhouse_001.location = (-15.0, 4.0, 0.0)
ob_mainhouse_001.scale = (5.0, 4.0, 5.0)
ob_mainhouse_003.location = (9.0, 4.0, 0.0)
ob_mainhouse_003.scale = (5.0, 4.0, 5.0)

# ---- collection membership
scene.collection.objects.link(ob_cube)
col_ref.objects.link(ob_cube_001)
col_ref.objects.link(ob_cube_002)
col_ref.objects.link(ob_frontpavement_001)
col_ref.objects.link(ob_garage_001)
col_ref.objects.link(ob_mainhouse_0)
col_ref.objects.link(ob_garageroof)
col_buildings.objects.link(ob_frontpavement)
col_buildings.objects.link(ob_garagewalls)
col_buildings.objects.link(ob_mainhouse)
col_buildings.objects.link(ob_mainhouse_001)
col_buildings.objects.link(ob_mainhouse_003)
def _layer_coll(name, lc=None):
    lc = lc or bpy.context.view_layer.layer_collection
    for c in lc.children:
        if c.name == name: return c
        r = _layer_coll(name, c)
        if r: return r
_layer_coll('Ref').exclude = True

# ---- scene / render settings (as saved in the file)
scene.frame_start = 1; scene.frame_end = 250; scene.frame_set(10)
scene.render.engine = 'BLENDER_EEVEE_NEXT'
bpy.context.view_layer.update()

# ---- added for rendering (the .blend has no active camera and no usable light): camera, sun
cam_auto = bpy.data.cameras.new('AutoCamera')
cam_auto.lens = 50.0
cam_auto.sensor_width = 36.0
cam_auto.clip_end = 2089.53
ob_auto_camera = bpy.data.objects.new('AutoCamera', cam_auto)
scene.collection.objects.link(ob_auto_camera)
ob_auto_camera.location = (135.39, -143.253, 98.2497)
ob_auto_camera.rotation_euler = (1.09748, -7.21219e-08, 0.694738)
scene.camera = ob_auto_camera
light_auto_sun = bpy.data.lights.new('AutoSun', 'SUN')
light_auto_sun.energy = 3.0
light_auto_sun.angle = 0.0523599
ob_auto_sun = bpy.data.objects.new('AutoSun', light_auto_sun)
scene.collection.objects.link(ob_auto_sun)
ob_auto_sun.rotation_euler = (0.872665, 0.174533, 0.523599)
bpy.context.view_layer.update()
